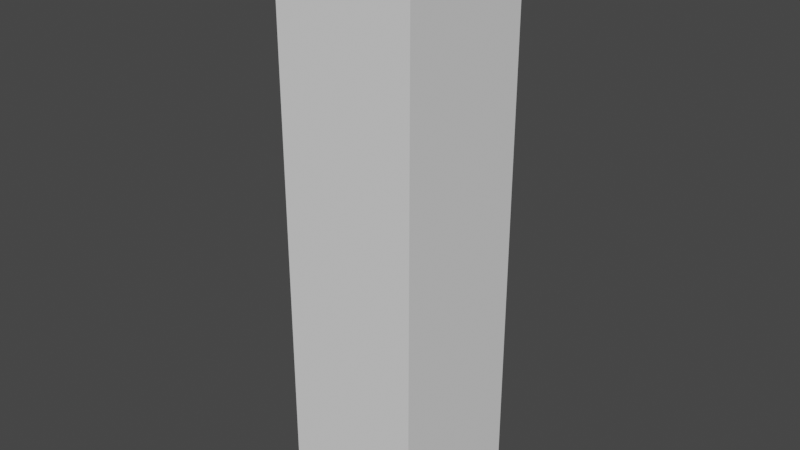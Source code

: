 # Source: glassVerticalPlane.blend  (saved by Blender 2.90.8; exported with 4.5.12 LTS)
import bpy
from mathutils import Matrix  # noqa: F401  (used for matrix-valued properties, if any)

bpy.ops.wm.read_factory_settings(use_empty=True)
scene = bpy.context.scene
scene.name = 'Scene'

# ---- collections
col_collection = bpy.data.collections.new('Collection'); scene.collection.children.link(col_collection)

# ---- world
world_world = bpy.data.worlds.new('World'); scene.world = world_world
world_world.use_nodes = True; world_world.node_tree.nodes.clear()
_N = world_world.node_tree.nodes; _L = world_world.node_tree.links
n0 = _N.new('ShaderNodeOutputWorld'); n0.name = 'World Output'; n0.location = (300, 300)
n1 = _N.new('ShaderNodeBackground'); n1.name = 'Background'; n1.location = (10, 300)
n1.inputs[0].default_value = (0.05088, 0.05088, 0.05088, 1.0)
_L.new(n1.outputs[0], n0.inputs[0])
n0.is_active_output = True
world_world.color = (0.05088, 0.05088, 0.05088)
world_world.use_sun_shadow = False
world_world.sun_shadow_jitter_overblur = 0.0

# ---- meshes
me_cube = bpy.data.meshes.new('Cube')
me_cube.from_pydata([(-0.4813, 0.4977, -2.0), (-0.4813, 0.4977, 2.0), (-0.4813, -0.4977, -2.0), (-0.4813, -0.4977, 2.0), (0.4813, 0.4977, -2.0), (0.4813, 0.4977, 2.0), (0.4813, -0.4977, -2.0), (0.4813, -0.4977, 2.0)], [], [(1, 2, 0), (3, 6, 2), (7, 4, 6), (5, 0, 4), (6, 0, 2), (3, 5, 7), (1, 3, 2), (3, 7, 6), (7, 5, 4), (5, 1, 0), (6, 4, 0), (3, 1, 5)])
_uv = me_cube.uv_layers.new(name='UVMap')
_uv.uv.foreach_set('vector', [0.8103, 0.188, 0.648, 0.2071, 0.648, 0.188, 0.8098, 0.2064, 0.6475, 0.223, 0.6475, 0.2064, 0.8103, 0.224, 0.6466, 0.2424, 0.6466, 0.224, 0.8094, 0.2424, 0.6485, 0.2614, 0.6485, 0.2424, 0.6466, 0.224, 0.6337, 0.2409, 0.6337, 0.224, 0.8239, 0.2255, 0.8112, 0.242, 0.8112, 0.2255, 0.8112, 0.1863, 0.8112, 0.205, 0.6489, 0.205, 0.8098, 0.2057, 0.8098, 0.224, 0.6475, 0.224, 0.8098, 0.2233, 0.8098, 0.2424, 0.6489, 0.2424, 0.8103, 0.2424, 0.8103, 0.2598, 0.648, 0.2593, 0.648, 0.2233, 0.648, 0.2413, 0.6342, 0.2413, 0.8244, 0.2255, 0.8244, 0.2435, 0.8103, 0.2435])
me_cube.use_remesh_fix_poles = True
me_cube.use_remesh_preserve_attributes = False
me_cube.use_mirror_vertex_groups = False
me_cube.update()

# ---- objects
ob_cube = bpy.data.objects.new('Cube', me_cube)

# ---- transforms, parenting, visibility, modifiers, constraints
ob_cube.location = (0.0, 0.0, 0.0)
ob_cube.lineart.crease_threshold = 0.0

# ---- collection membership
col_collection.objects.link(ob_cube)

# ---- scene / render settings (as saved in the file)
scene.frame_start = 1; scene.frame_end = 250; scene.frame_set(1)
scene.render.engine = 'BLENDER_EEVEE_NEXT'
scene.cycles.use_denoising = False
scene.cycles.samples = 128
scene.cycles.sampling_pattern = 'TABULATED_SOBOL'
scene.cycles.use_adaptive_sampling = False
scene.cycles.use_light_tree = False
scene.view_settings.view_transform = 'Filmic'
bpy.context.view_layer.update()

# ---- added for rendering (the .blend has no active camera and no usable light): camera, sun
cam_auto = bpy.data.cameras.new('AutoCamera')
cam_auto.lens = 50.0
cam_auto.sensor_width = 36.0
cam_auto.clip_end = 1000.0
ob_auto_camera = bpy.data.objects.new('AutoCamera', cam_auto)
scene.collection.objects.link(ob_auto_camera)
ob_auto_camera.location = (3.91639, -4.69967, 3.13312)
ob_auto_camera.rotation_euler = (1.09748, -7.21219e-08, 0.694738)
scene.camera = ob_auto_camera
light_auto_sun = bpy.data.lights.new('AutoSun', 'SUN')
light_auto_sun.energy = 3.0
light_auto_sun.angle = 0.0523599
ob_auto_sun = bpy.data.objects.new('AutoSun', light_auto_sun)
scene.collection.objects.link(ob_auto_sun)
ob_auto_sun.rotation_euler = (0.872665, 0.174533, 0.523599)
bpy.context.view_layer.update()
